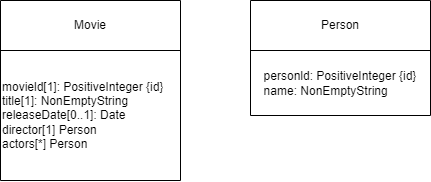

The diagram above was exported from draw.io. Its source (the exported page's mxGraphModel, read from the mxfile embedded in the PNG):
<mxGraphModel dx="744" dy="804" grid="1" gridSize="10" guides="1" tooltips="1" connect="1" arrows="1" fold="1" page="1" pageScale="1" pageWidth="827" pageHeight="1169" math="0" shadow="0">
  <root>
    <mxCell id="0" />
    <mxCell id="1" parent="0" />
    <mxCell id="F0RAotjdLM13UipiPz22-15" value="" style="shape=table;startSize=0;container=1;collapsible=0;childLayout=tableLayout;" vertex="1" parent="1">
      <mxGeometry x="520" y="260" width="180" height="115" as="geometry" />
    </mxCell>
    <mxCell id="F0RAotjdLM13UipiPz22-18" value="" style="shape=tableRow;horizontal=0;startSize=0;swimlaneHead=0;swimlaneBody=0;strokeColor=inherit;top=0;left=0;bottom=0;right=0;collapsible=0;dropTarget=0;fillColor=none;points=[[0,0.5],[1,0.5]];portConstraint=eastwest;" vertex="1" parent="F0RAotjdLM13UipiPz22-15">
      <mxGeometry width="180" height="50" as="geometry" />
    </mxCell>
    <mxCell id="F0RAotjdLM13UipiPz22-19" value="Person" style="shape=partialRectangle;html=1;whiteSpace=wrap;connectable=0;strokeColor=inherit;overflow=hidden;fillColor=none;top=0;left=0;bottom=0;right=0;pointerEvents=1;" vertex="1" parent="F0RAotjdLM13UipiPz22-18">
      <mxGeometry width="180" height="50" as="geometry">
        <mxRectangle width="180" height="50" as="alternateBounds" />
      </mxGeometry>
    </mxCell>
    <mxCell id="F0RAotjdLM13UipiPz22-16" value="" style="shape=tableRow;horizontal=0;startSize=0;swimlaneHead=0;swimlaneBody=0;strokeColor=inherit;top=0;left=0;bottom=0;right=0;collapsible=0;dropTarget=0;fillColor=none;points=[[0,0.5],[1,0.5]];portConstraint=eastwest;" vertex="1" parent="F0RAotjdLM13UipiPz22-15">
      <mxGeometry y="50" width="180" height="65" as="geometry" />
    </mxCell>
    <mxCell id="F0RAotjdLM13UipiPz22-17" value="&lt;div&gt;personld: PositiveInteger {id}&lt;/div&gt;&lt;div style=&quot;text-align: left;&quot;&gt;name: NonEmptyString&lt;/div&gt;" style="shape=partialRectangle;html=1;whiteSpace=wrap;connectable=0;strokeColor=inherit;overflow=hidden;fillColor=none;top=0;left=0;bottom=0;right=0;pointerEvents=1;" vertex="1" parent="F0RAotjdLM13UipiPz22-16">
      <mxGeometry width="180" height="65" as="geometry">
        <mxRectangle width="180" height="65" as="alternateBounds" />
      </mxGeometry>
    </mxCell>
    <mxCell id="F0RAotjdLM13UipiPz22-20" value="" style="shape=table;startSize=0;container=1;collapsible=0;childLayout=tableLayout;" vertex="1" parent="1">
      <mxGeometry x="270" y="260" width="180" height="180" as="geometry" />
    </mxCell>
    <mxCell id="F0RAotjdLM13UipiPz22-21" value="" style="shape=tableRow;horizontal=0;startSize=0;swimlaneHead=0;swimlaneBody=0;strokeColor=inherit;top=0;left=0;bottom=0;right=0;collapsible=0;dropTarget=0;fillColor=none;points=[[0,0.5],[1,0.5]];portConstraint=eastwest;" vertex="1" parent="F0RAotjdLM13UipiPz22-20">
      <mxGeometry width="180" height="50" as="geometry" />
    </mxCell>
    <mxCell id="F0RAotjdLM13UipiPz22-22" value="Movie&lt;br&gt;" style="shape=partialRectangle;html=1;whiteSpace=wrap;connectable=0;strokeColor=inherit;overflow=hidden;fillColor=none;top=0;left=0;bottom=0;right=0;pointerEvents=1;" vertex="1" parent="F0RAotjdLM13UipiPz22-21">
      <mxGeometry width="180" height="50" as="geometry">
        <mxRectangle width="180" height="50" as="alternateBounds" />
      </mxGeometry>
    </mxCell>
    <mxCell id="F0RAotjdLM13UipiPz22-23" value="" style="shape=tableRow;horizontal=0;startSize=0;swimlaneHead=0;swimlaneBody=0;strokeColor=inherit;top=0;left=0;bottom=0;right=0;collapsible=0;dropTarget=0;fillColor=none;points=[[0,0.5],[1,0.5]];portConstraint=eastwest;" vertex="1" parent="F0RAotjdLM13UipiPz22-20">
      <mxGeometry y="50" width="180" height="130" as="geometry" />
    </mxCell>
    <mxCell id="F0RAotjdLM13UipiPz22-24" value="&lt;div&gt;movield[1]: PositiveInteger {id}&lt;/div&gt;&lt;div&gt;title[1]: NonEmptyString&lt;/div&gt;&lt;div&gt;releaseDate[0..1]: Date&lt;/div&gt;&lt;div&gt;director[1] Person&lt;/div&gt;&lt;div style=&quot;&quot;&gt;actors[*] Person&lt;/div&gt;" style="shape=partialRectangle;html=1;whiteSpace=wrap;connectable=0;strokeColor=inherit;overflow=hidden;fillColor=none;top=0;left=0;bottom=0;right=0;pointerEvents=1;align=left;" vertex="1" parent="F0RAotjdLM13UipiPz22-23">
      <mxGeometry width="180" height="130" as="geometry">
        <mxRectangle width="180" height="130" as="alternateBounds" />
      </mxGeometry>
    </mxCell>
  </root>
</mxGraphModel>